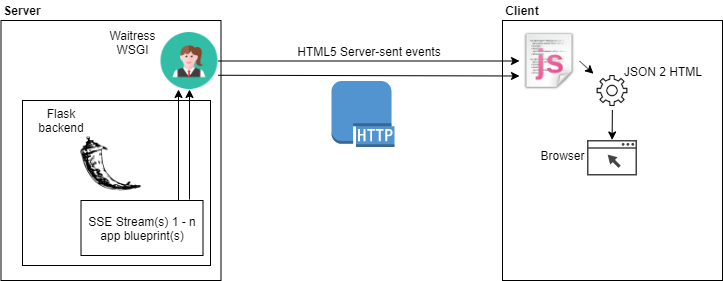

The diagram above was exported from draw.io. Its source (the exported page's mxGraphModel, read from the mxfile embedded in the PNG):
<mxGraphModel dx="868" dy="401" grid="1" gridSize="10" guides="1" tooltips="1" connect="1" arrows="1" fold="1" page="1" pageScale="1" pageWidth="827" pageHeight="1169" math="0" shadow="0">
  <root>
    <mxCell id="0" />
    <mxCell id="1" parent="0" />
    <mxCell id="crpkJ3NYuTYtkA6AJd9q-13" value="" style="rounded=0;whiteSpace=wrap;html=1;" vertex="1" parent="1">
      <mxGeometry x="51.5" y="60" width="220" height="260" as="geometry" />
    </mxCell>
    <mxCell id="crpkJ3NYuTYtkA6AJd9q-33" value="" style="rounded=0;whiteSpace=wrap;html=1;" vertex="1" parent="1">
      <mxGeometry x="73" y="140" width="188" height="165" as="geometry" />
    </mxCell>
    <mxCell id="crpkJ3NYuTYtkA6AJd9q-16" value="" style="rounded=0;whiteSpace=wrap;html=1;" vertex="1" parent="1">
      <mxGeometry x="553" y="60" width="220" height="260" as="geometry" />
    </mxCell>
    <mxCell id="crpkJ3NYuTYtkA6AJd9q-1" value="" style="shape=image;html=1;verticalAlign=top;verticalLabelPosition=bottom;labelBackgroundColor=#ffffff;imageAspect=0;aspect=fixed;image=https://cdn4.iconfinder.com/data/icons/logos-brands-5/24/flask-128.png" vertex="1" parent="1">
      <mxGeometry x="131.5" y="172.5" width="60" height="60" as="geometry" />
    </mxCell>
    <mxCell id="crpkJ3NYuTYtkA6AJd9q-2" value="" style="shape=image;html=1;verticalAlign=top;verticalLabelPosition=bottom;labelBackgroundColor=#ffffff;imageAspect=0;aspect=fixed;image=https://cdn0.iconfinder.com/data/icons/kameleon-free-pack-rounded/110/Waitress-1-128.png" vertex="1" parent="1">
      <mxGeometry x="211.5" y="72" width="57" height="57" as="geometry" />
    </mxCell>
    <mxCell id="crpkJ3NYuTYtkA6AJd9q-5" value="" style="outlineConnect=0;dashed=0;verticalLabelPosition=bottom;verticalAlign=top;align=center;html=1;shape=mxgraph.aws3.http_protocol;fillColor=#5294CF;gradientColor=none;" vertex="1" parent="1">
      <mxGeometry x="382" y="120.5" width="63" height="66" as="geometry" />
    </mxCell>
    <mxCell id="crpkJ3NYuTYtkA6AJd9q-10" value="" style="pointerEvents=1;shadow=0;dashed=0;html=1;strokeColor=none;fillColor=#434445;aspect=fixed;labelPosition=center;verticalLabelPosition=bottom;verticalAlign=top;align=center;outlineConnect=0;shape=mxgraph.vvd.web_browser;" vertex="1" parent="1">
      <mxGeometry x="637.5" y="179.5" width="50" height="35.5" as="geometry" />
    </mxCell>
    <mxCell id="crpkJ3NYuTYtkA6AJd9q-11" value="" style="shape=image;html=1;verticalAlign=top;verticalLabelPosition=bottom;labelBackgroundColor=#ffffff;imageAspect=0;aspect=fixed;image=https://cdn3.iconfinder.com/data/icons/humano2/128x128/mimetypes/application-javascript.png" vertex="1" parent="1">
      <mxGeometry x="570" y="70.5" width="60" height="60" as="geometry" />
    </mxCell>
    <mxCell id="crpkJ3NYuTYtkA6AJd9q-17" value="" style="endArrow=classic;html=1;" edge="1" parent="1" source="crpkJ3NYuTYtkA6AJd9q-2" target="crpkJ3NYuTYtkA6AJd9q-11">
      <mxGeometry width="50" height="50" relative="1" as="geometry">
        <mxPoint x="303" y="212" as="sourcePoint" />
        <mxPoint x="353" y="162" as="targetPoint" />
      </mxGeometry>
    </mxCell>
    <mxCell id="crpkJ3NYuTYtkA6AJd9q-19" value="" style="shape=image;html=1;verticalAlign=top;verticalLabelPosition=bottom;labelBackgroundColor=#ffffff;imageAspect=0;aspect=fixed;image=https://cdn0.iconfinder.com/data/icons/web-user-interface-10/512/941-27-128.png" vertex="1" parent="1">
      <mxGeometry x="644" y="111.5" width="38" height="38" as="geometry" />
    </mxCell>
    <mxCell id="crpkJ3NYuTYtkA6AJd9q-20" value="" style="endArrow=classic;html=1;exitX=1;exitY=0.5;exitDx=0;exitDy=0;" edge="1" parent="1" source="crpkJ3NYuTYtkA6AJd9q-11" target="crpkJ3NYuTYtkA6AJd9q-19">
      <mxGeometry width="50" height="50" relative="1" as="geometry">
        <mxPoint x="630" y="120" as="sourcePoint" />
        <mxPoint x="680" y="70" as="targetPoint" />
      </mxGeometry>
    </mxCell>
    <mxCell id="crpkJ3NYuTYtkA6AJd9q-21" value="" style="endArrow=classic;html=1;" edge="1" parent="1" source="crpkJ3NYuTYtkA6AJd9q-19" target="crpkJ3NYuTYtkA6AJd9q-10">
      <mxGeometry width="50" height="50" relative="1" as="geometry">
        <mxPoint x="600" y="190" as="sourcePoint" />
        <mxPoint x="650" y="140" as="targetPoint" />
      </mxGeometry>
    </mxCell>
    <mxCell id="crpkJ3NYuTYtkA6AJd9q-22" value="Flask backend" style="text;html=1;strokeColor=none;fillColor=none;align=center;verticalAlign=middle;whiteSpace=wrap;rounded=0;" vertex="1" parent="1">
      <mxGeometry x="91.5" y="149.5" width="40" height="20" as="geometry" />
    </mxCell>
    <mxCell id="crpkJ3NYuTYtkA6AJd9q-23" value="Waitress WSGI" style="text;html=1;strokeColor=none;fillColor=none;align=center;verticalAlign=middle;whiteSpace=wrap;rounded=0;" vertex="1" parent="1">
      <mxGeometry x="163" y="72" width="40" height="20" as="geometry" />
    </mxCell>
    <mxCell id="crpkJ3NYuTYtkA6AJd9q-24" value="HTML5 Server-sent events" style="text;html=1;strokeColor=none;fillColor=none;align=center;verticalAlign=middle;whiteSpace=wrap;rounded=0;" vertex="1" parent="1">
      <mxGeometry x="330" y="81" width="180" height="20" as="geometry" />
    </mxCell>
    <mxCell id="crpkJ3NYuTYtkA6AJd9q-25" value="Server" style="text;html=1;strokeColor=none;fillColor=none;align=center;verticalAlign=middle;whiteSpace=wrap;rounded=0;fontStyle=1" vertex="1" parent="1">
      <mxGeometry x="53" y="40" width="40" height="20" as="geometry" />
    </mxCell>
    <mxCell id="crpkJ3NYuTYtkA6AJd9q-26" value="Client" style="text;html=1;strokeColor=none;fillColor=none;align=center;verticalAlign=middle;whiteSpace=wrap;rounded=0;fontStyle=1" vertex="1" parent="1">
      <mxGeometry x="553" y="40" width="40" height="20" as="geometry" />
    </mxCell>
    <mxCell id="crpkJ3NYuTYtkA6AJd9q-27" value="Browser" style="text;html=1;strokeColor=none;fillColor=none;align=center;verticalAlign=middle;whiteSpace=wrap;rounded=0;" vertex="1" parent="1">
      <mxGeometry x="593" y="185" width="40" height="20" as="geometry" />
    </mxCell>
    <mxCell id="crpkJ3NYuTYtkA6AJd9q-29" value="JSON 2 HTML" style="text;html=1;strokeColor=none;fillColor=none;align=center;verticalAlign=middle;whiteSpace=wrap;rounded=0;" vertex="1" parent="1">
      <mxGeometry x="663" y="100.5" width="100" height="20" as="geometry" />
    </mxCell>
    <mxCell id="crpkJ3NYuTYtkA6AJd9q-30" value="SSE Stream(s) 1 - n app blueprint(s)" style="rounded=0;whiteSpace=wrap;html=1;" vertex="1" parent="1">
      <mxGeometry x="131.5" y="240" width="122" height="55" as="geometry" />
    </mxCell>
    <mxCell id="crpkJ3NYuTYtkA6AJd9q-31" value="" style="endArrow=classic;html=1;" edge="1" parent="1">
      <mxGeometry width="50" height="50" relative="1" as="geometry">
        <mxPoint x="229" y="240" as="sourcePoint" />
        <mxPoint x="229" y="129" as="targetPoint" />
      </mxGeometry>
    </mxCell>
    <mxCell id="crpkJ3NYuTYtkA6AJd9q-32" value="" style="endArrow=classic;html=1;" edge="1" parent="1">
      <mxGeometry width="50" height="50" relative="1" as="geometry">
        <mxPoint x="240" y="239" as="sourcePoint" />
        <mxPoint x="240" y="129" as="targetPoint" />
      </mxGeometry>
    </mxCell>
    <mxCell id="crpkJ3NYuTYtkA6AJd9q-34" value="" style="endArrow=classic;html=1;exitX=1;exitY=0.75;exitDx=0;exitDy=0;entryX=0;entryY=0.75;entryDx=0;entryDy=0;" edge="1" parent="1" source="crpkJ3NYuTYtkA6AJd9q-2" target="crpkJ3NYuTYtkA6AJd9q-11">
      <mxGeometry width="50" height="50" relative="1" as="geometry">
        <mxPoint x="280" y="160" as="sourcePoint" />
        <mxPoint x="330" y="110" as="targetPoint" />
      </mxGeometry>
    </mxCell>
  </root>
</mxGraphModel>